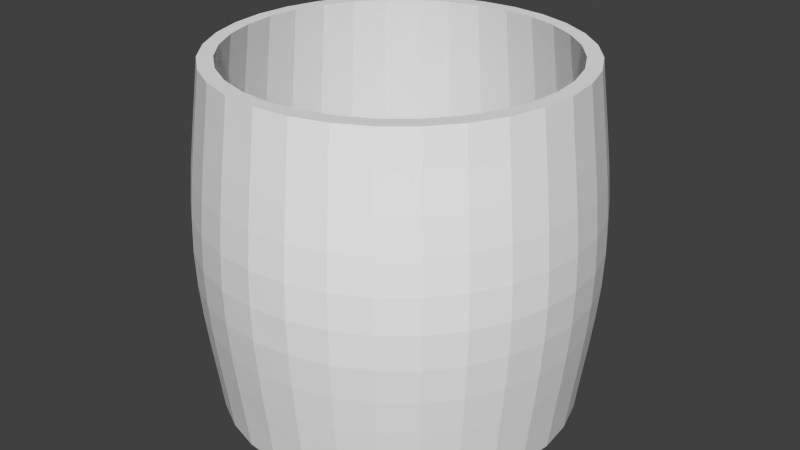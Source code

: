# Source: Model_Environment_Barrel.blend  (saved by Blender 2.71.0; exported with 4.5.12 LTS)
import bpy
from mathutils import Matrix  # noqa: F401  (used for matrix-valued properties, if any)

bpy.ops.wm.read_factory_settings(use_empty=True)
scene = bpy.context.scene
scene.name = 'Scene'

# ---- collections
col_collection_1 = bpy.data.collections.new('Collection 1'); scene.collection.children.link(col_collection_1)

# ---- world
world_world = bpy.data.worlds.new('World'); scene.world = world_world
world_world.color = (0.05088, 0.05088, 0.05088)
world_world.use_sun_shadow = False
world_world.sun_shadow_jitter_overblur = 0.0
world_world.cycles.sampling_method = 'MANUAL'
world_world.cycles.sample_map_resolution = 256

# ---- meshes
me_cylinder = bpy.data.meshes.new('Cylinder')
me_cylinder.from_pydata([(-5.164e-09, 1.031, -1.0), (-5.164e-09, 1.031, 1.0), (0.2011, 1.011, -1.0), (0.2011, 1.011, 1.0), (0.3945, 0.9525, -1.0), (0.3945, 0.9525, 1.0), (0.5728, 0.8572, -1.0), (0.5728, 0.8572, 1.0), (0.729, 0.729, -1.0), (0.729, 0.729, 1.0), (0.8572, 0.5728, -1.0), (0.8572, 0.5728, 1.0), (0.9525, 0.3945, -1.0), (0.9525, 0.3945, 1.0), (1.011, 0.2011, -1.0), (1.011, 0.2011, 1.0), (1.031, 6.861e-08, -1.0), (1.031, 6.861e-08, 1.0), (1.011, -0.2011, -1.0), (1.011, -0.2011, 1.0), (0.9525, -0.3945, -1.0), (0.9525, -0.3945, 1.0), (0.8572, -0.5728, -1.0), (0.8572, -0.5728, 1.0), (0.729, -0.729, -1.0), (0.729, -0.729, 1.0), (0.5728, -0.8572, -1.0), (0.5728, -0.8572, 1.0), (0.3945, -0.9525, -1.0), (0.3945, -0.9525, 1.0), (0.2011, -1.011, -1.0), (0.2011, -1.011, 1.0), (-3.411e-07, -1.031, -1.0), (-3.411e-07, -1.031, 1.0), (-0.2011, -1.011, -1.0), (-0.2011, -1.011, 1.0), (-0.3945, -0.9525, -1.0), (-0.3945, -0.9525, 1.0), (-0.5728, -0.8572, -1.0), (-0.5728, -0.8572, 1.0), (-0.729, -0.729, -1.0), (-0.729, -0.729, 1.0), (-0.8572, -0.5728, -1.0), (-0.8572, -0.5728, 1.0), (-0.9525, -0.3945, -1.0), (-0.9525, -0.3945, 1.0), (-1.011, -0.2011, -1.0), (-1.011, -0.2011, 1.0), (-1.031, 9.863e-07, -1.0), (-1.031, 9.863e-07, 1.0), (-1.011, 0.2011, -1.0), (-1.011, 0.2011, 1.0), (-0.9525, 0.3945, -1.0), (-0.9525, 0.3945, 1.0), (-0.8572, 0.5728, -1.0), (-0.8572, 0.5728, 1.0), (-0.729, 0.729, -1.0), (-0.729, 0.729, 1.0), (-0.5728, 0.8572, -1.0), (-0.5728, 0.8572, 1.0), (-0.3945, 0.9525, -1.0), (-0.3945, 0.9525, 1.0), (-0.2011, 1.011, -1.0), (-0.2011, 1.011, 1.0), (-9.352e-09, 1.056, -0.8), (-1.377e-08, 1.083, -0.6), (-1.774e-08, 1.106, -0.4), (-2.061e-08, 1.124, -0.2), (-2.172e-08, 1.13, 0.0), (-2.061e-08, 1.124, 0.2), (-1.774e-08, 1.106, 0.4), (-1.377e-08, 1.083, 0.6), (-9.352e-09, 1.056, 0.8), (0.206, 1.036, 0.8), (0.2112, 1.062, 0.6), (0.2159, 1.085, 0.4), (0.2192, 1.102, 0.2), (0.2205, 1.109, 0.0), (0.2192, 1.102, -0.2), (0.2159, 1.085, -0.4), (0.2112, 1.062, -0.6), (0.206, 1.036, -0.8), (0.4042, 0.9757, 0.8), (0.4143, 1.0, 0.6), (0.4234, 1.022, 0.4), (0.43, 1.038, 0.2), (0.4325, 1.044, 0.0), (0.43, 1.038, -0.2), (0.4234, 1.022, -0.4), (0.4143, 1.0, -0.6), (0.4042, 0.9757, -0.8), (0.5867, 0.8781, 0.8), (0.6014, 0.9001, 0.6), (0.6147, 0.92, 0.4), (0.6243, 0.9343, 0.2), (0.628, 0.9398, 0.0), (0.6243, 0.9343, -0.2), (0.6147, 0.92, -0.4), (0.6014, 0.9001, -0.6), (0.5867, 0.8781, -0.8), (0.7468, 0.7468, 0.8), (0.7655, 0.7655, 0.6), (0.7824, 0.7824, 0.4), (0.7945, 0.7945, 0.2), (0.7992, 0.7992, 0.0), (0.7945, 0.7945, -0.2), (0.7824, 0.7824, -0.4), (0.7655, 0.7655, -0.6), (0.7468, 0.7468, -0.8), (0.8781, 0.5867, 0.8), (0.9001, 0.6014, 0.6), (0.92, 0.6147, 0.4), (0.9343, 0.6243, 0.2), (0.9398, 0.628, 0.0), (0.9343, 0.6243, -0.2), (0.92, 0.6147, -0.4), (0.9001, 0.6014, -0.6), (0.8781, 0.5867, -0.8), (0.9757, 0.4042, 0.8), (1.0, 0.4143, 0.6), (1.022, 0.4234, 0.4), (1.038, 0.43, 0.2), (1.044, 0.4325, 0.0), (1.038, 0.43, -0.2), (1.022, 0.4234, -0.4), (1.0, 0.4143, -0.6), (0.9757, 0.4042, -0.8), (1.036, 0.206, 0.8), (1.062, 0.2112, 0.6), (1.085, 0.2159, 0.4), (1.102, 0.2192, 0.2), (1.109, 0.2205, 0.0), (1.102, 0.2192, -0.2), (1.085, 0.2159, -0.4), (1.062, 0.2112, -0.6), (1.036, 0.206, -0.8), (1.056, 6.301e-08, 0.8), (1.083, 5.712e-08, 0.6), (1.106, 5.182e-08, 0.4), (1.124, 4.798e-08, 0.2), (1.13, 4.651e-08, 0.0), (1.124, 4.798e-08, -0.2), (1.106, 5.182e-08, -0.4), (1.083, 5.712e-08, -0.6), (1.056, 6.301e-08, -0.8), (1.036, -0.206, 0.8), (1.062, -0.2112, 0.6), (1.085, -0.2159, 0.4), (1.102, -0.2192, 0.2), (1.109, -0.2205, 0.0), (1.102, -0.2192, -0.2), (1.085, -0.2159, -0.4), (1.062, -0.2112, -0.6), (1.036, -0.206, -0.8), (0.9757, -0.4042, 0.8), (1.0, -0.4143, 0.6), (1.022, -0.4234, 0.4), (1.038, -0.43, 0.2), (1.044, -0.4325, 0.0), (1.038, -0.43, -0.2), (1.022, -0.4234, -0.4), (1.0, -0.4143, -0.6), (0.9757, -0.4042, -0.8), (0.8781, -0.5867, 0.8), (0.9001, -0.6014, 0.6), (0.92, -0.6147, 0.4), (0.9343, -0.6243, 0.2), (0.9398, -0.628, 0.0), (0.9343, -0.6243, -0.2), (0.92, -0.6147, -0.4), (0.9001, -0.6014, -0.6), (0.8781, -0.5867, -0.8), (0.7468, -0.7468, 0.8), (0.7655, -0.7655, 0.6), (0.7824, -0.7824, 0.4), (0.7945, -0.7945, 0.2), (0.7992, -0.7992, 0.0), (0.7945, -0.7945, -0.2), (0.7824, -0.7824, -0.4), (0.7655, -0.7655, -0.6), (0.7468, -0.7468, -0.8), (0.5867, -0.8781, 0.8), (0.6014, -0.9001, 0.6), (0.6147, -0.92, 0.4), (0.6243, -0.9343, 0.2), (0.628, -0.9398, 0.0), (0.6243, -0.9343, -0.2), (0.6147, -0.92, -0.4), (0.6014, -0.9001, -0.6), (0.5867, -0.8781, -0.8), (0.4042, -0.9757, 0.8), (0.4143, -1.0, 0.6), (0.4234, -1.022, 0.4), (0.43, -1.038, 0.2), (0.4325, -1.044, 0.0), (0.43, -1.038, -0.2), (0.4234, -1.022, -0.4), (0.4143, -1.0, -0.6), (0.4042, -0.9757, -0.8), (0.206, -1.036, 0.8), (0.2112, -1.062, 0.6), (0.2159, -1.085, 0.4), (0.2192, -1.102, 0.2), (0.2205, -1.109, 0.0), (0.2192, -1.102, -0.2), (0.2159, -1.085, -0.4), (0.2112, -1.062, -0.6), (0.206, -1.036, -0.8), (-3.535e-07, -1.056, 0.8), (-3.665e-07, -1.083, 0.6), (-3.783e-07, -1.106, 0.4), (-3.867e-07, -1.124, 0.2), (-3.9e-07, -1.13, 0.0), (-3.867e-07, -1.124, -0.2), (-3.783e-07, -1.106, -0.4), (-3.665e-07, -1.083, -0.6), (-3.535e-07, -1.056, -0.8), (-0.206, -1.036, 0.8), (-0.2112, -1.062, 0.6), (-0.2159, -1.085, 0.4), (-0.2192, -1.102, 0.2), (-0.2205, -1.109, 0.0), (-0.2192, -1.102, -0.2), (-0.2159, -1.085, -0.4), (-0.2112, -1.062, -0.6), (-0.206, -1.036, -0.8), (-0.4042, -0.9757, 0.8), (-0.4143, -1.0, 0.6), (-0.4234, -1.022, 0.4), (-0.43, -1.038, 0.2), (-0.4325, -1.044, 0.0), (-0.43, -1.038, -0.2), (-0.4234, -1.022, -0.4), (-0.4143, -1.0, -0.6), (-0.4042, -0.9757, -0.8), (-0.5867, -0.8781, 0.8), (-0.6014, -0.9001, 0.6), (-0.6147, -0.92, 0.4), (-0.6243, -0.9343, 0.2), (-0.628, -0.9398, 0.0), (-0.6243, -0.9343, -0.2), (-0.6147, -0.92, -0.4), (-0.6014, -0.9001, -0.6), (-0.5867, -0.8781, -0.8), (-0.7468, -0.7468, 0.8), (-0.7655, -0.7655, 0.6), (-0.7824, -0.7824, 0.4), (-0.7945, -0.7945, 0.2), (-0.7992, -0.7992, 0.0), (-0.7945, -0.7945, -0.2), (-0.7824, -0.7824, -0.4), (-0.7655, -0.7655, -0.6), (-0.7468, -0.7468, -0.8), (-0.8781, -0.5867, 0.8), (-0.9001, -0.6014, 0.6), (-0.92, -0.6147, 0.4), (-0.9343, -0.6243, 0.2), (-0.9398, -0.628, 0.0), (-0.9343, -0.6243, -0.2), (-0.92, -0.6147, -0.4), (-0.9001, -0.6014, -0.6), (-0.8781, -0.5867, -0.8), (-0.9757, -0.4042, 0.8), (-1.0, -0.4143, 0.6), (-1.022, -0.4234, 0.4), (-1.038, -0.43, 0.2), (-1.044, -0.4325, 0.0), (-1.038, -0.43, -0.2), (-1.022, -0.4234, -0.4), (-1.0, -0.4143, -0.6), (-0.9757, -0.4042, -0.8), (-1.036, -0.206, 0.8), (-1.062, -0.2112, 0.6), (-1.085, -0.2159, 0.4), (-1.102, -0.2192, 0.2), (-1.109, -0.2205, 0.0), (-1.102, -0.2192, -0.2), (-1.085, -0.2159, -0.4), (-1.062, -0.2112, -0.6), (-1.036, -0.206, -0.8), (-1.056, 1.003e-06, 0.8), (-1.083, 1.021e-06, 0.6), (-1.106, 1.037e-06, 0.4), (-1.124, 1.048e-06, 0.2), (-1.13, 1.053e-06, 0.0), (-1.124, 1.048e-06, -0.2), (-1.106, 1.037e-06, -0.4), (-1.083, 1.021e-06, -0.6), (-1.056, 1.003e-06, -0.8), (-1.036, 0.206, 0.8), (-1.062, 0.2112, 0.6), (-1.085, 0.2159, 0.4), (-1.102, 0.2192, 0.2), (-1.109, 0.2205, 0.0), (-1.102, 0.2192, -0.2), (-1.085, 0.2159, -0.4), (-1.062, 0.2112, -0.6), (-1.036, 0.206, -0.8), (-0.9757, 0.4042, 0.8), (-1.0, 0.4143, 0.6), (-1.022, 0.4234, 0.4), (-1.038, 0.43, 0.2), (-1.044, 0.4325, 0.0), (-1.038, 0.43, -0.2), (-1.022, 0.4234, -0.4), (-1.0, 0.4143, -0.6), (-0.9757, 0.4042, -0.8), (-0.8781, 0.5867, 0.8), (-0.9001, 0.6014, 0.6), (-0.92, 0.6147, 0.4), (-0.9343, 0.6243, 0.2), (-0.9398, 0.628, 0.0), (-0.9343, 0.6243, -0.2), (-0.92, 0.6147, -0.4), (-0.9001, 0.6014, -0.6), (-0.8781, 0.5867, -0.8), (-0.7468, 0.7468, 0.8), (-0.7655, 0.7655, 0.6), (-0.7824, 0.7824, 0.4), (-0.7945, 0.7945, 0.2), (-0.7992, 0.7992, 0.0), (-0.7945, 0.7945, -0.2), (-0.7824, 0.7824, -0.4), (-0.7655, 0.7655, -0.6), (-0.7468, 0.7468, -0.8), (-0.5867, 0.8781, 0.8), (-0.6014, 0.9001, 0.6), (-0.6147, 0.92, 0.4), (-0.6243, 0.9343, 0.2), (-0.628, 0.9398, 0.0), (-0.6243, 0.9343, -0.2), (-0.6147, 0.92, -0.4), (-0.6014, 0.9001, -0.6), (-0.5867, 0.8781, -0.8), (-0.4042, 0.9757, 0.8), (-0.4143, 1.0, 0.6), (-0.4234, 1.022, 0.4), (-0.43, 1.038, 0.2), (-0.4325, 1.044, 0.0), (-0.43, 1.038, -0.2), (-0.4234, 1.022, -0.4), (-0.4143, 1.0, -0.6), (-0.4042, 0.9757, -0.8), (-0.206, 1.036, 0.8), (-0.2112, 1.062, 0.6), (-0.2159, 1.085, 0.4), (-0.2192, 1.102, 0.2), (-0.2205, 1.109, 0.0), (-0.2192, 1.102, -0.2), (-0.2159, 1.085, -0.4), (-0.2112, 1.062, -0.6), (-0.206, 1.036, -0.8), (-5.164e-09, 1.031, 1.0), (0.2011, 1.011, 1.0), (0.3945, 0.9525, 1.0), (0.5728, 0.8572, 1.0), (0.729, 0.729, 1.0), (0.8572, 0.5728, 1.0), (0.9525, 0.3945, 1.0), (1.011, 0.2011, 1.0), (1.031, 6.861e-08, 1.0), (1.011, -0.2011, 1.0), (0.9525, -0.3945, 1.0), (0.8572, -0.5728, 1.0), (0.729, -0.729, 1.0), (0.5728, -0.8572, 1.0), (0.3945, -0.9525, 1.0), (0.2011, -1.011, 1.0), (-3.411e-07, -1.031, 1.0), (-0.2011, -1.011, 1.0), (-0.3945, -0.9525, 1.0), (-0.5728, -0.8572, 1.0), (-0.729, -0.729, 1.0), (-0.8572, -0.5728, 1.0), (-0.9525, -0.3945, 1.0), (-1.011, -0.2011, 1.0), (-1.031, 9.863e-07, 1.0), (-1.011, 0.2011, 1.0), (-0.9525, 0.3945, 1.0), (-0.8572, 0.5728, 1.0), (-0.729, 0.729, 1.0), (-0.5728, 0.8572, 1.0), (-0.3945, 0.9525, 1.0), (-0.2011, 1.011, 1.0), (1.862e-09, 0.9441, 1.0), (0.1842, 0.926, 1.0), (0.3613, 0.8723, 1.0), (0.5245, 0.785, 1.0), (0.6676, 0.6676, 1.0), (0.785, 0.5245, 1.0), (0.8723, 0.3613, 1.0), (0.926, 0.1842, 1.0), (0.9441, 8.887e-08, 1.0), (0.926, -0.1842, 1.0), (0.8723, -0.3613, 1.0), (0.785, -0.5245, 1.0), (0.6676, -0.6676, 1.0), (0.5245, -0.785, 1.0), (0.3613, -0.8723, 1.0), (0.1842, -0.926, 1.0), (-3.058e-07, -0.9441, 1.0), (-0.1842, -0.926, 1.0), (-0.3613, -0.8723, 1.0), (-0.5245, -0.785, 1.0), (-0.6676, -0.6676, 1.0), (-0.785, -0.5245, 1.0), (-0.8723, -0.3613, 1.0), (-0.926, -0.1842, 1.0), (-0.9441, 9.292e-07, 1.0), (-0.926, 0.1842, 1.0), (-0.8723, 0.3613, 1.0), (-0.785, 0.5245, 1.0), (-0.6676, 0.6676, 1.0), (-0.5245, 0.785, 1.0), (-0.3613, 0.8723, 1.0), (-0.1842, 0.926, 1.0), (-9.95e-08, 1.09, -0.09878), (0.2127, 1.069, -0.09878), (0.4173, 1.007, -0.09878), (0.6058, 0.9066, -0.09878), (0.771, 0.771, -0.09878), (0.9066, 0.6058, -0.09878), (1.007, 0.4173, -0.09878), (1.069, 0.2127, -0.09878), (1.09, 5.768e-08, -0.09878), (1.069, -0.2127, -0.09878), (1.007, -0.4173, -0.09878), (0.9066, -0.6058, -0.09878), (0.771, -0.771, -0.09878), (0.6058, -0.9066, -0.09878), (0.4173, -1.007, -0.09878), (0.2127, -1.069, -0.09878), (-4.548e-07, -1.09, -0.09878), (-0.2127, -1.069, -0.09878), (-0.4173, -1.007, -0.09878), (-0.6058, -0.9066, -0.09878), (-0.771, -0.771, -0.09878), (-0.9066, -0.6058, -0.09878), (-1.007, -0.4173, -0.09878), (-1.069, -0.2127, -0.09878), (-1.09, 1.028e-06, -0.09878), (-1.069, 0.2127, -0.09878), (-1.007, 0.4173, -0.09878), (-0.9066, 0.6058, -0.09878), (-0.771, 0.771, -0.09878), (-0.6058, 0.9066, -0.09878), (-0.4173, 1.007, -0.09878), (-0.2127, 1.069, -0.09878), (-7.444e-08, 0.9441, -0.8735), (0.1842, 0.926, -0.8735), (0.3613, 0.8723, -0.8735), (0.5245, 0.785, -0.8735), (0.6676, 0.6676, -0.8735), (0.785, 0.5245, -0.8735), (0.8723, 0.3613, -0.8735), (0.926, 0.1842, -0.8735), (0.9441, 8.887e-08, -0.8735), (0.926, -0.1842, -0.8735), (0.8723, -0.3613, -0.8735), (0.785, -0.5245, -0.8735), (0.6676, -0.6676, -0.8735), (0.5245, -0.785, -0.8735), (0.3613, -0.8723, -0.8735), (0.1842, -0.926, -0.8735), (-3.821e-07, -0.9441, -0.8735), (-0.1842, -0.926, -0.8735), (-0.3613, -0.8723, -0.8735), (-0.5245, -0.785, -0.8735), (-0.6676, -0.6676, -0.8735), (-0.785, -0.5245, -0.8735), (-0.8723, -0.3613, -0.8735), (-0.926, -0.1842, -0.8735), (-0.9441, 9.292e-07, -0.8735), (-0.926, 0.1842, -0.8735), (-0.8723, 0.3613, -0.8735), (-0.785, 0.5245, -0.8735), (-0.6676, 0.6676, -0.8735), (-0.5245, 0.785, -0.8735), (-0.3613, 0.8723, -0.8735), (-0.1842, 0.926, -0.8735), (-7.377e-08, 0.9441, -0.9152), (0.1842, 0.926, -0.9152), (0.3613, 0.8723, -0.9152), (0.5245, 0.785, -0.9152), (0.6676, 0.6676, -0.9152), (0.785, 0.5245, -0.9152), (0.8723, 0.3613, -0.9152), (0.926, 0.1842, -0.9152), (0.9441, 8.887e-08, -0.9152), (0.926, -0.1842, -0.9152), (0.8723, -0.3613, -0.9152), (0.785, -0.5245, -0.9152), (0.6676, -0.6676, -0.9152), (0.5245, -0.785, -0.9152), (0.3613, -0.8723, -0.9152), (0.1842, -0.926, -0.9152), (-3.814e-07, -0.9441, -0.9152), (-0.1842, -0.926, -0.9152), (-0.3613, -0.8723, -0.9152), (-0.5245, -0.785, -0.9152), (-0.6676, -0.6676, -0.9152), (-0.785, -0.5245, -0.9152), (-0.8723, -0.3613, -0.9152), (-0.926, -0.1842, -0.9152), (-0.9441, 9.292e-07, -0.9152), (-0.926, 0.1842, -0.9152), (-0.8723, 0.3613, -0.9152), (-0.785, 0.5245, -0.9152), (-0.6676, 0.6676, -0.9152), (-0.5245, 0.785, -0.9152), (-0.3613, 0.8723, -0.9152), (-0.1842, 0.926, -0.9152)], [], [(72, 1, 3, 73), (73, 3, 5, 82), (82, 5, 7, 91), (91, 7, 9, 100), (100, 9, 11, 109), (109, 11, 13, 118), (118, 13, 15, 127), (127, 15, 17, 136), (136, 17, 19, 145), (145, 19, 21, 154), (154, 21, 23, 163), (163, 23, 25, 172), (172, 25, 27, 181), (181, 27, 29, 190), (190, 29, 31, 199), (199, 31, 33, 208), (208, 33, 35, 217), (217, 35, 37, 226), (226, 37, 39, 235), (235, 39, 41, 244), (244, 41, 43, 253), (253, 43, 45, 262), (262, 45, 47, 271), (271, 47, 49, 280), (280, 49, 51, 289), (289, 51, 53, 298), (298, 53, 55, 307), (307, 55, 57, 316), (316, 57, 59, 325), (325, 59, 61, 334), (53, 51, 377, 378), (343, 63, 1, 72), (334, 61, 63, 343), (0, 2, 4, 6, 8, 10, 12, 14, 16, 18, 20, 22, 24, 26, 28, 30, 32, 34, 36, 38, 40, 42, 44, 46, 48, 50, 52, 54, 56, 58, 60, 62), (0, 64, 81, 2), (64, 65, 80, 81), (65, 66, 79, 80), (66, 67, 78, 79), (67, 68, 77, 78), (68, 69, 76, 77), (69, 70, 75, 76), (70, 71, 74, 75), (71, 72, 73, 74), (2, 81, 90, 4), (81, 80, 89, 90), (80, 79, 88, 89), (79, 78, 87, 88), (78, 77, 86, 87), (77, 76, 85, 86), (76, 75, 84, 85), (75, 74, 83, 84), (74, 73, 82, 83), (4, 90, 99, 6), (90, 89, 98, 99), (89, 88, 97, 98), (88, 87, 96, 97), (87, 86, 95, 96), (86, 85, 94, 95), (85, 84, 93, 94), (84, 83, 92, 93), (83, 82, 91, 92), (6, 99, 108, 8), (99, 98, 107, 108), (98, 97, 106, 107), (97, 96, 105, 106), (96, 95, 104, 105), (95, 94, 103, 104), (94, 93, 102, 103), (93, 92, 101, 102), (92, 91, 100, 101), (8, 108, 117, 10), (108, 107, 116, 117), (107, 106, 115, 116), (106, 105, 114, 115), (105, 104, 113, 114), (104, 103, 112, 113), (103, 102, 111, 112), (102, 101, 110, 111), (101, 100, 109, 110), (10, 117, 126, 12), (117, 116, 125, 126), (116, 115, 124, 125), (115, 114, 123, 124), (114, 113, 122, 123), (113, 112, 121, 122), (112, 111, 120, 121), (111, 110, 119, 120), (110, 109, 118, 119), (12, 126, 135, 14), (126, 125, 134, 135), (125, 124, 133, 134), (124, 123, 132, 133), (123, 122, 131, 132), (122, 121, 130, 131), (121, 120, 129, 130), (120, 119, 128, 129), (119, 118, 127, 128), (14, 135, 144, 16), (135, 134, 143, 144), (134, 133, 142, 143), (133, 132, 141, 142), (132, 131, 140, 141), (131, 130, 139, 140), (130, 129, 138, 139), (129, 128, 137, 138), (128, 127, 136, 137), (16, 144, 153, 18), (144, 143, 152, 153), (143, 142, 151, 152), (142, 141, 150, 151), (141, 140, 149, 150), (140, 139, 148, 149), (139, 138, 147, 148), (138, 137, 146, 147), (137, 136, 145, 146), (18, 153, 162, 20), (153, 152, 161, 162), (152, 151, 160, 161), (151, 150, 159, 160), (150, 149, 158, 159), (149, 148, 157, 158), (148, 147, 156, 157), (147, 146, 155, 156), (146, 145, 154, 155), (20, 162, 171, 22), (162, 161, 170, 171), (161, 160, 169, 170), (160, 159, 168, 169), (159, 158, 167, 168), (158, 157, 166, 167), (157, 156, 165, 166), (156, 155, 164, 165), (155, 154, 163, 164), (22, 171, 180, 24), (171, 170, 179, 180), (170, 169, 178, 179), (169, 168, 177, 178), (168, 167, 176, 177), (167, 166, 175, 176), (166, 165, 174, 175), (165, 164, 173, 174), (164, 163, 172, 173), (24, 180, 189, 26), (180, 179, 188, 189), (179, 178, 187, 188), (178, 177, 186, 187), (177, 176, 185, 186), (176, 175, 184, 185), (175, 174, 183, 184), (174, 173, 182, 183), (173, 172, 181, 182), (26, 189, 198, 28), (189, 188, 197, 198), (188, 187, 196, 197), (187, 186, 195, 196), (186, 185, 194, 195), (185, 184, 193, 194), (184, 183, 192, 193), (183, 182, 191, 192), (182, 181, 190, 191), (28, 198, 207, 30), (198, 197, 206, 207), (197, 196, 205, 206), (196, 195, 204, 205), (195, 194, 203, 204), (194, 193, 202, 203), (193, 192, 201, 202), (192, 191, 200, 201), (191, 190, 199, 200), (30, 207, 216, 32), (207, 206, 215, 216), (206, 205, 214, 215), (205, 204, 213, 214), (204, 203, 212, 213), (203, 202, 211, 212), (202, 201, 210, 211), (201, 200, 209, 210), (200, 199, 208, 209), (32, 216, 225, 34), (216, 215, 224, 225), (215, 214, 223, 224), (214, 213, 222, 223), (213, 212, 221, 222), (212, 211, 220, 221), (211, 210, 219, 220), (210, 209, 218, 219), (209, 208, 217, 218), (34, 225, 234, 36), (225, 224, 233, 234), (224, 223, 232, 233), (223, 222, 231, 232), (222, 221, 230, 231), (221, 220, 229, 230), (220, 219, 228, 229), (219, 218, 227, 228), (218, 217, 226, 227), (36, 234, 243, 38), (234, 233, 242, 243), (233, 232, 241, 242), (232, 231, 240, 241), (231, 230, 239, 240), (230, 229, 238, 239), (229, 228, 237, 238), (228, 227, 236, 237), (227, 226, 235, 236), (38, 243, 252, 40), (243, 242, 251, 252), (242, 241, 250, 251), (241, 240, 249, 250), (240, 239, 248, 249), (239, 238, 247, 248), (238, 237, 246, 247), (237, 236, 245, 246), (236, 235, 244, 245), (40, 252, 261, 42), (252, 251, 260, 261), (251, 250, 259, 260), (250, 249, 258, 259), (249, 248, 257, 258), (248, 247, 256, 257), (247, 246, 255, 256), (246, 245, 254, 255), (245, 244, 253, 254), (42, 261, 270, 44), (261, 260, 269, 270), (260, 259, 268, 269), (259, 258, 267, 268), (258, 257, 266, 267), (257, 256, 265, 266), (256, 255, 264, 265), (255, 254, 263, 264), (254, 253, 262, 263), (44, 270, 279, 46), (270, 269, 278, 279), (269, 268, 277, 278), (268, 267, 276, 277), (267, 266, 275, 276), (266, 265, 274, 275), (265, 264, 273, 274), (264, 263, 272, 273), (263, 262, 271, 272), (46, 279, 288, 48), (279, 278, 287, 288), (278, 277, 286, 287), (277, 276, 285, 286), (276, 275, 284, 285), (275, 274, 283, 284), (274, 273, 282, 283), (273, 272, 281, 282), (272, 271, 280, 281), (48, 288, 297, 50), (288, 287, 296, 297), (287, 286, 295, 296), (286, 285, 294, 295), (285, 284, 293, 294), (284, 283, 292, 293), (283, 282, 291, 292), (282, 281, 290, 291), (281, 280, 289, 290), (50, 297, 306, 52), (297, 296, 305, 306), (296, 295, 304, 305), (295, 294, 303, 304), (294, 293, 302, 303), (293, 292, 301, 302), (292, 291, 300, 301), (291, 290, 299, 300), (290, 289, 298, 299), (52, 306, 315, 54), (306, 305, 314, 315), (305, 304, 313, 314), (304, 303, 312, 313), (303, 302, 311, 312), (302, 301, 310, 311), (301, 300, 309, 310), (300, 299, 308, 309), (299, 298, 307, 308), (54, 315, 324, 56), (315, 314, 323, 324), (314, 313, 322, 323), (313, 312, 321, 322), (312, 311, 320, 321), (311, 310, 319, 320), (310, 309, 318, 319), (309, 308, 317, 318), (308, 307, 316, 317), (56, 324, 333, 58), (324, 323, 332, 333), (323, 322, 331, 332), (322, 321, 330, 331), (321, 320, 329, 330), (320, 319, 328, 329), (319, 318, 327, 328), (318, 317, 326, 327), (317, 316, 325, 326), (58, 333, 342, 60), (333, 332, 341, 342), (332, 331, 340, 341), (331, 330, 339, 340), (330, 329, 338, 339), (329, 328, 337, 338), (328, 327, 336, 337), (327, 326, 335, 336), (326, 325, 334, 335), (62, 351, 64, 0), (351, 350, 65, 64), (350, 349, 66, 65), (349, 348, 67, 66), (348, 347, 68, 67), (347, 346, 69, 68), (346, 345, 70, 69), (345, 344, 71, 70), (344, 343, 72, 71), (60, 342, 351, 62), (342, 341, 350, 351), (341, 340, 349, 350), (340, 339, 348, 349), (339, 338, 347, 348), (338, 337, 346, 347), (337, 336, 345, 346), (336, 335, 344, 345), (335, 334, 343, 344), (374, 373, 405, 406), (9, 7, 355, 356), (31, 29, 366, 367), (59, 57, 380, 381), (37, 35, 369, 370), (15, 13, 358, 359), (1, 63, 383, 352), (43, 41, 372, 373), (21, 19, 361, 362), (49, 47, 375, 376), (5, 3, 353, 354), (27, 25, 364, 365), (55, 53, 378, 379), (11, 9, 356, 357), (33, 31, 367, 368), (61, 59, 381, 382), (39, 37, 370, 371), (3, 1, 352, 353), (17, 15, 359, 360), (45, 43, 373, 374), (23, 21, 362, 363), (51, 49, 376, 377), (7, 5, 354, 355), (29, 27, 365, 366), (57, 55, 379, 380), (35, 33, 368, 369), (13, 11, 357, 358), (63, 61, 382, 383), (41, 39, 371, 372), (19, 17, 360, 361), (47, 45, 374, 375), (25, 23, 363, 364), (408, 407, 439, 440), (363, 362, 394, 395), (383, 382, 414, 415), (372, 371, 403, 404), (361, 360, 392, 393), (381, 380, 412, 413), (370, 369, 401, 402), (359, 358, 390, 391), (379, 378, 410, 411), (357, 356, 388, 389), (368, 367, 399, 400), (377, 376, 408, 409), (355, 354, 386, 387), (366, 365, 397, 398), (375, 374, 406, 407), (353, 352, 384, 385), (364, 363, 395, 396), (352, 383, 415, 384), (373, 372, 404, 405), (362, 361, 393, 394), (382, 381, 413, 414), (371, 370, 402, 403), (360, 359, 391, 392), (380, 379, 411, 412), (369, 368, 400, 401), (358, 357, 389, 390), (378, 377, 409, 410), (356, 355, 387, 388), (367, 366, 398, 399), (376, 375, 407, 408), (354, 353, 385, 386), (365, 364, 396, 397), (442, 441, 473, 474), (386, 385, 417, 418), (397, 396, 428, 429), (406, 405, 437, 438), (395, 394, 426, 427), (415, 414, 446, 447), (404, 403, 435, 436), (393, 392, 424, 425), (413, 412, 444, 445), (402, 401, 433, 434), (391, 390, 422, 423), (411, 410, 442, 443), (389, 388, 420, 421), (400, 399, 431, 432), (409, 408, 440, 441), (387, 386, 418, 419), (398, 397, 429, 430), (407, 406, 438, 439), (385, 384, 416, 417), (396, 395, 427, 428), (384, 415, 447, 416), (405, 404, 436, 437), (394, 393, 425, 426), (414, 413, 445, 446), (403, 402, 434, 435), (392, 391, 423, 424), (412, 411, 443, 444), (401, 400, 432, 433), (390, 389, 421, 422), (410, 409, 441, 442), (388, 387, 419, 420), (399, 398, 430, 431), (476, 475, 507, 508), (420, 419, 451, 452), (431, 430, 462, 463), (440, 439, 471, 472), (418, 417, 449, 450), (429, 428, 460, 461), (438, 437, 469, 470), (427, 426, 458, 459), (447, 446, 478, 479), (436, 435, 467, 468), (425, 424, 456, 457), (445, 444, 476, 477), (434, 433, 465, 466), (423, 422, 454, 455), (443, 442, 474, 475), (421, 420, 452, 453), (432, 431, 463, 464), (441, 440, 472, 473), (419, 418, 450, 451), (430, 429, 461, 462), (439, 438, 470, 471), (417, 416, 448, 449), (428, 427, 459, 460), (416, 447, 479, 448), (437, 436, 468, 469), (426, 425, 457, 458), (446, 445, 477, 478), (435, 434, 466, 467), (424, 423, 455, 456), (444, 443, 475, 476), (433, 432, 464, 465), (422, 421, 453, 454), (481, 480, 511, 510, 509, 508, 507, 506, 505, 504, 503, 502, 501, 500, 499, 498, 497, 496, 495, 494, 493, 492, 491, 490, 489, 488, 487, 486, 485, 484, 483, 482), (465, 464, 496, 497), (454, 453, 485, 486), (474, 473, 505, 506), (452, 451, 483, 484), (463, 462, 494, 495), (472, 471, 503, 504), (450, 449, 481, 482), (461, 460, 492, 493), (470, 469, 501, 502), (459, 458, 490, 491), (479, 478, 510, 511), (468, 467, 499, 500), (457, 456, 488, 489), (477, 476, 508, 509), (466, 465, 497, 498), (455, 454, 486, 487), (475, 474, 506, 507), (453, 452, 484, 485), (464, 463, 495, 496), (473, 472, 504, 505), (451, 450, 482, 483), (462, 461, 493, 494), (471, 470, 502, 503), (449, 448, 480, 481), (460, 459, 491, 492), (448, 479, 511, 480), (469, 468, 500, 501), (458, 457, 489, 490), (478, 477, 509, 510), (467, 466, 498, 499), (456, 455, 487, 488)])
me_cylinder.use_remesh_preserve_volume = False
me_cylinder.use_remesh_preserve_attributes = False
me_cylinder.use_mirror_vertex_groups = False
me_cylinder.update()

# ---- objects
ob_cylinder = bpy.data.objects.new('Cylinder', me_cylinder)

# ---- transforms, parenting, visibility, modifiers, constraints
ob_cylinder.location = (0.0, 0.0, 0.0)
ob_cylinder.lineart.crease_threshold = 0.0

# ---- collection membership
col_collection_1.objects.link(ob_cylinder)

# ---- scene / render settings (as saved in the file)
scene.frame_start = 1; scene.frame_end = 250; scene.frame_set(1)
scene.render.engine = 'BLENDER_EEVEE_NEXT'
scene.render.resolution_percentage = 50
scene.render.dither_intensity = 0.0
scene.cycles.use_denoising = False
scene.cycles.samples = 10
scene.cycles.sampling_pattern = 'TABULATED_SOBOL'
scene.cycles.light_sampling_threshold = 0.0
scene.cycles.use_adaptive_sampling = False
scene.cycles.use_light_tree = False
scene.cycles.blur_glossy = 0.0
scene.cycles.volume_bounces = 1
scene.cycles.pixel_filter_type = 'GAUSSIAN'
scene.cycles.sample_clamp_indirect = 0.0
scene.view_settings.view_transform = 'Standard'
bpy.context.view_layer.update()

# ---- added for rendering (the .blend has no active camera and no usable light): camera, sun
cam_auto = bpy.data.cameras.new('AutoCamera')
cam_auto.lens = 50.0
cam_auto.sensor_width = 36.0
cam_auto.clip_end = 1000.0
ob_auto_camera = bpy.data.objects.new('AutoCamera', cam_auto)
scene.collection.objects.link(ob_auto_camera)
ob_auto_camera.location = (3.48902, -4.18682, 2.79121)
ob_auto_camera.rotation_euler = (1.09748, -7.21219e-08, 0.694738)
scene.camera = ob_auto_camera
light_auto_sun = bpy.data.lights.new('AutoSun', 'SUN')
light_auto_sun.energy = 3.0
light_auto_sun.angle = 0.0523599
ob_auto_sun = bpy.data.objects.new('AutoSun', light_auto_sun)
scene.collection.objects.link(ob_auto_sun)
ob_auto_sun.rotation_euler = (0.872665, 0.174533, 0.523599)
bpy.context.view_layer.update()
